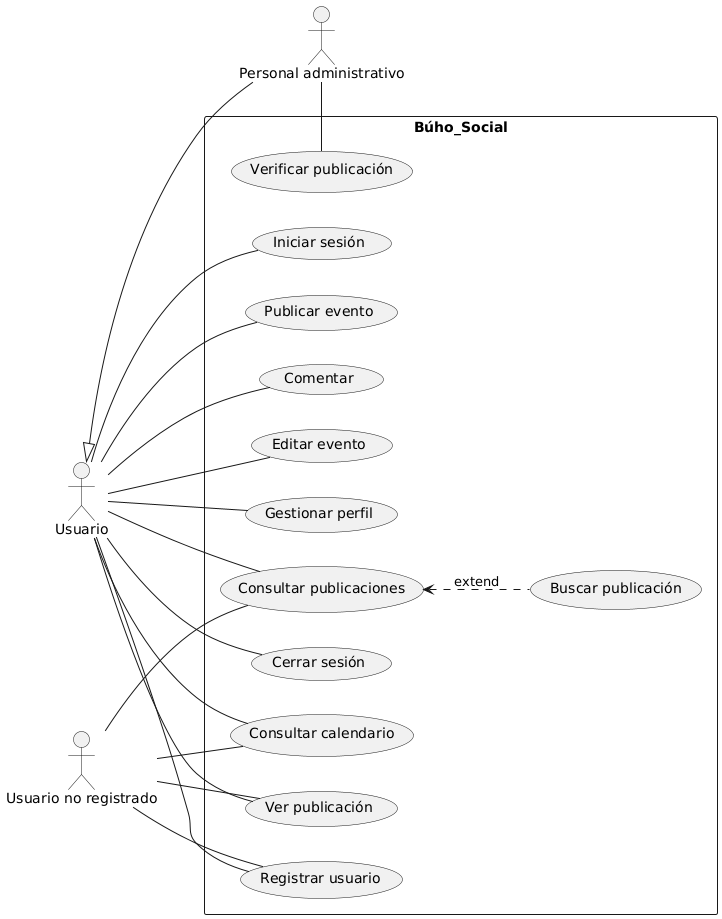

The diagram above was rendered by PlantUML. Its source (embedded in the PNG):
@startuml
actor "Personal administrativo" as admin
actor Usuario as user
actor "Usuario no registrado" as userR
left to right direction


rectangle Búho_Social{
    usecase "Iniciar sesión" as UC1
    usecase "Registrar usuario" as UC2
    usecase "Consultar publicaciones" as UC3
    usecase "Publicar evento" as UC4
    usecase "Ver publicación" as UC5
    usecase "Comentar" as UC6
    usecase "Editar evento" as UC7
    usecase "Gestionar perfil" as UC8
    usecase "Cerrar sesión" as UC9
    usecase "Verificar publicación" as UC10
    usecase "Consultar calendario" as UC11
    usecase "Buscar publicación" as UC12
}
admin--UC10
user--UC1
user--UC2
user--UC3
UC12 .u.>UC3 :extend
user--UC4
user--UC5
user--UC6
user--UC7
user--UC8
user--UC9
user--UC11
user <|-- admin
userR--UC3
userR--UC5
userR--UC2
userR--UC11
@enduml